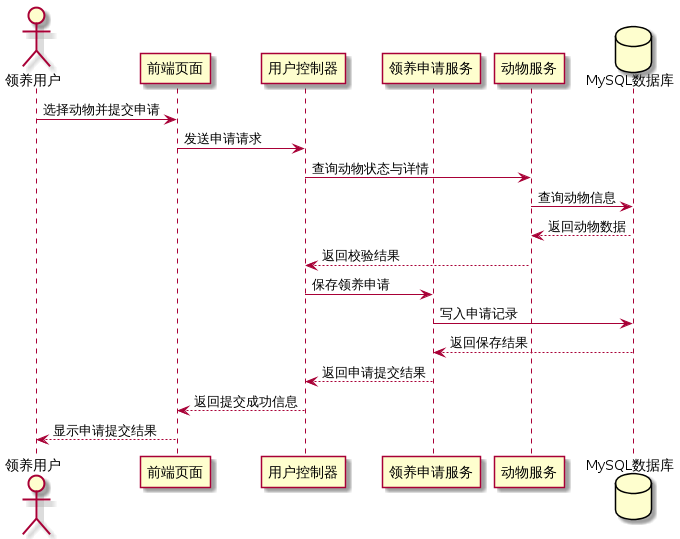

The diagram above was rendered by PlantUML. Its source (embedded in the PNG):
@startuml
actor "领养用户" as User
participant "前端页面" as UI
participant "用户控制器" as Controller
participant "领养申请服务" as AppService
participant "动物服务" as AnimalService
database "MySQL数据库" as DB

User -> UI : 选择动物并提交申请
UI -> Controller : 发送申请请求
Controller -> AnimalService : 查询动物状态与详情
AnimalService -> DB : 查询动物信息
DB --> AnimalService : 返回动物数据
AnimalService --> Controller : 返回校验结果
Controller -> AppService : 保存领养申请
AppService -> DB : 写入申请记录
DB --> AppService : 返回保存结果
AppService --> Controller : 返回申请提交结果
Controller --> UI : 返回提交成功信息
UI --> User : 显示申请提交结果
@enduml